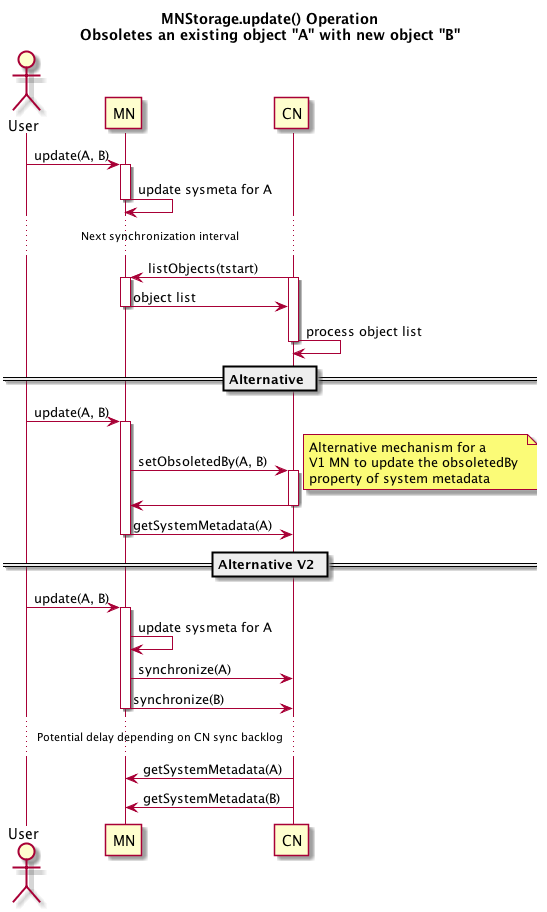

The diagram above was rendered by PlantUML. Its source (embedded in the PNG):
@startuml ../images/05_seq.png
title 
MNStorage.update() Operation
Obsoletes an existing object "A" with new object "B"
end title

actor User
participant MN
participant CN

User -> MN: update(A, B)
activate MN
MN -> MN: update sysmeta for A
deactivate MN
... Next synchronization interval ...
CN -> MN: listObjects(tstart)
activate CN
activate MN
MN -> CN: object list
deactivate MN
CN -> CN: process object list
deactivate CN

== Alternative ==

User -> MN: update(A, B)
activate MN
MN -> CN: setObsoletedBy(A, B)
activate CN
note right
  Alternative mechanism for a 
  V1 MN to update the obsoletedBy 
  property of system metadata
end note
CN -> MN:
deactivate CN
MN -> CN: getSystemMetadata(A)
deactivate MN

== Alternative V2 ==

User -> MN: update(A, B)
activate MN
MN -> MN: update sysmeta for A
MN -> CN: synchronize(A)
MN -> CN: synchronize(B)
deactivate MN
... Potential delay depending on CN sync backlog ...
CN -> MN: getSystemMetadata(A)
CN -> MN: getSystemMetadata(B)

@enduml